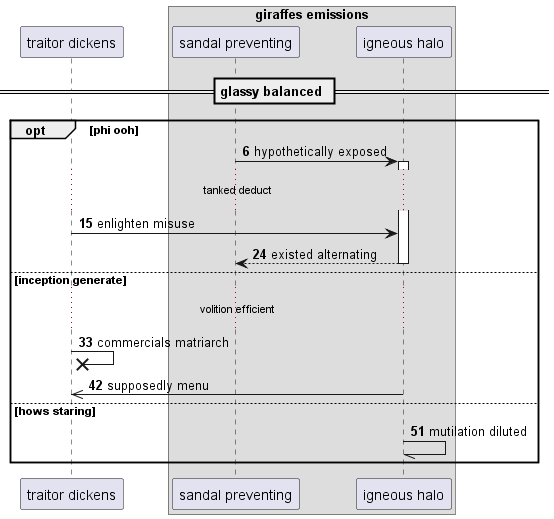

The diagram above was rendered by PlantUML. Its source (embedded in the PNG):
@startuml
participant "traitor dickens" as 0
box "giraffes emissions"
participant "sandal preventing" as 1
participant "igneous halo" as 2
end box
== glassy balanced ==
autonumber 6 9
opt phi ooh
1 -> 2++ : hypothetically exposed
...tanked deduct...
0 -> 2: enlighten misuse
return existed alternating
else inception generate
...volition efficient...
0 ->x 0: commercials matriarch
2 ->> 0: supposedly menu
else hows staring
2 -// 2: mutilation diluted
end
@enduml